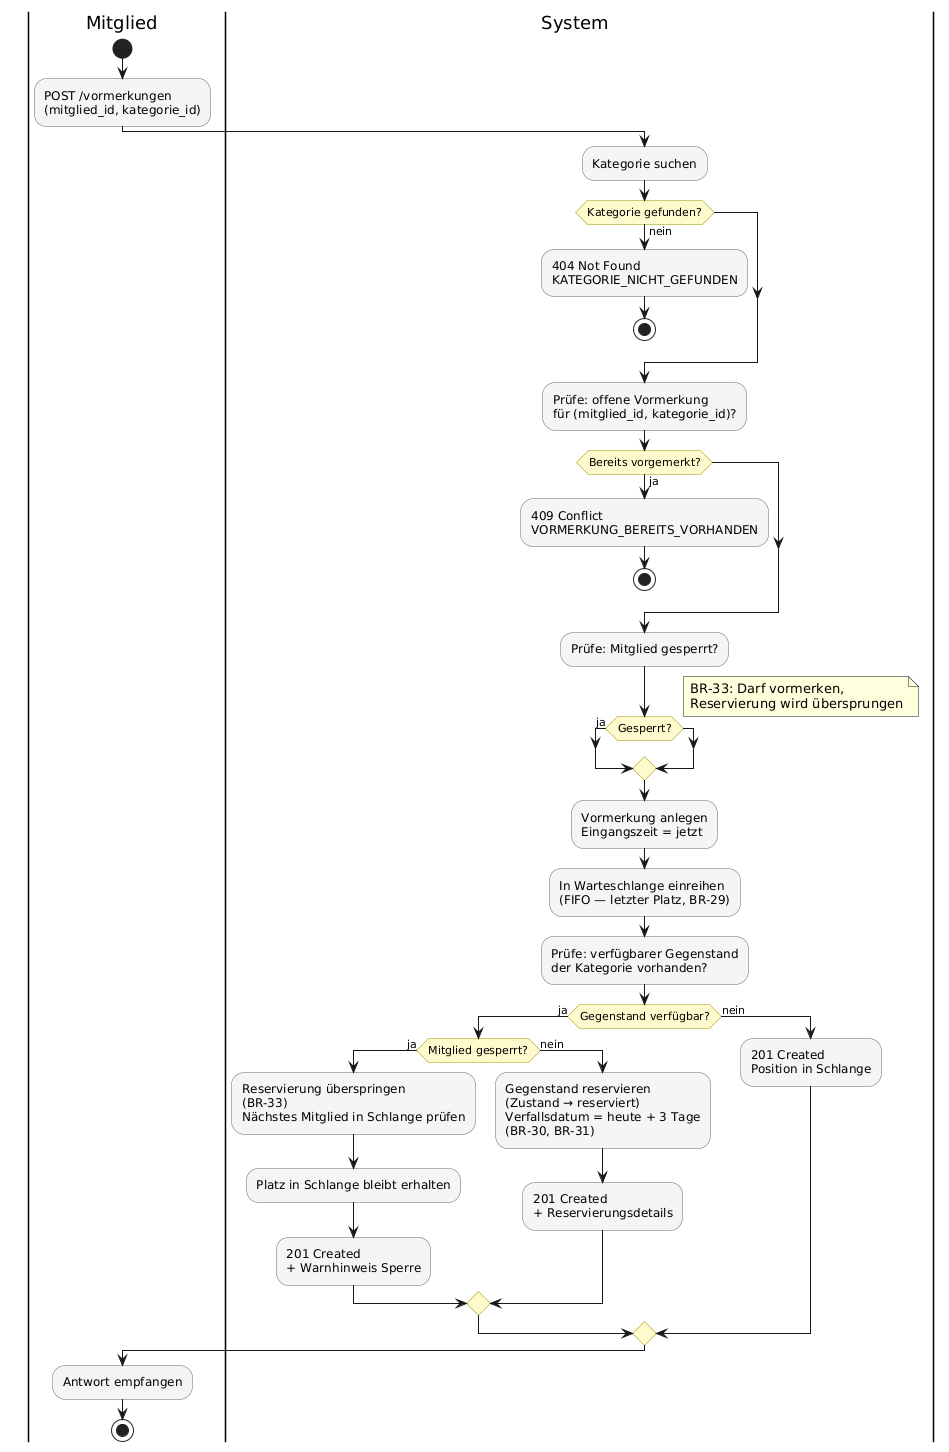

The diagram above was rendered by PlantUML. Its source (embedded in the PNG):
@startuml UC-05-Aktivitaet
skinparam swimlaneWidth 280
skinparam backgroundColor white
skinparam activity {
  BackgroundColor #F5F5F5
  BorderColor #666666
  DiamondBackgroundColor #FFFACD
  DiamondBorderColor #999900
}

|Mitglied|
start
:POST /vormerkungen\n(mitglied_id, kategorie_id);

|System|
:Kategorie suchen;
if (Kategorie gefunden?) then (nein)
  :404 Not Found\nKATEGORIE_NICHT_GEFUNDEN;
  stop
endif

:Prüfe: offene Vormerkung\nfür (mitglied_id, kategorie_id)?;
if (Bereits vorgemerkt?) then (ja)
  :409 Conflict\nVORMERKUNG_BEREITS_VORHANDEN;
  stop
endif

:Prüfe: Mitglied gesperrt?;
if (Gesperrt?) then (ja)
  note right: BR-33: Darf vormerken,\nReservierung wird übersprungen
endif

:Vormerkung anlegen\nEingangszeit = jetzt;
:In Warteschlange einreihen\n(FIFO — letzter Platz, BR-29);

:Prüfe: verfügbarer Gegenstand\nder Kategorie vorhanden?;
if (Gegenstand verfügbar?) then (ja)
  if (Mitglied gesperrt?) then (ja)
    :Reservierung überspringen\n(BR-33)\nNächstes Mitglied in Schlange prüfen;
    :Platz in Schlange bleibt erhalten;
    :201 Created\n+ Warnhinweis Sperre;
  else (nein)
    :Gegenstand reservieren\n(Zustand → reserviert)\nVerfallsdatum = heute + 3 Tage\n(BR-30, BR-31);
    :201 Created\n+ Reservierungsdetails;
  endif
else (nein)
  :201 Created\nPosition in Schlange;
endif

|Mitglied|
:Antwort empfangen;
stop

@enduml